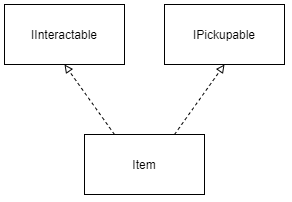

The diagram above was exported from draw.io. Its source (the exported page's mxGraphModel, read from the mxfile embedded in the PNG):
<mxGraphModel dx="1185" dy="662" grid="1" gridSize="10" guides="1" tooltips="1" connect="1" arrows="1" fold="1" page="1" pageScale="1" pageWidth="827" pageHeight="1169" math="0" shadow="0">
  <root>
    <mxCell id="WIyWlLk6GJQsqaUBKTNV-0" />
    <mxCell id="WIyWlLk6GJQsqaUBKTNV-1" parent="WIyWlLk6GJQsqaUBKTNV-0" />
    <mxCell id="bhIo_VjwBo2Ff_Jq8s8b-19" value="Item" style="rounded=0;whiteSpace=wrap;html=1;strokeWidth=1;fillColor=none;" vertex="1" parent="WIyWlLk6GJQsqaUBKTNV-1">
      <mxGeometry x="240" y="270" width="120" height="60" as="geometry" />
    </mxCell>
    <mxCell id="bhIo_VjwBo2Ff_Jq8s8b-24" value="IInteractable" style="rounded=0;whiteSpace=wrap;html=1;strokeWidth=1;fillColor=none;" vertex="1" parent="WIyWlLk6GJQsqaUBKTNV-1">
      <mxGeometry x="160" y="140" width="120" height="60" as="geometry" />
    </mxCell>
    <mxCell id="bhIo_VjwBo2Ff_Jq8s8b-25" value="IPickupable" style="rounded=0;whiteSpace=wrap;html=1;strokeWidth=1;fillColor=none;" vertex="1" parent="WIyWlLk6GJQsqaUBKTNV-1">
      <mxGeometry x="320" y="140" width="120" height="60" as="geometry" />
    </mxCell>
    <mxCell id="bhIo_VjwBo2Ff_Jq8s8b-31" value="" style="endArrow=block;html=1;dashed=1;strokeColor=#000000;strokeWidth=1;exitX=0.25;exitY=0;exitDx=0;exitDy=0;endFill=0;entryX=0.5;entryY=1;entryDx=0;entryDy=0;" edge="1" parent="WIyWlLk6GJQsqaUBKTNV-1" source="bhIo_VjwBo2Ff_Jq8s8b-19" target="bhIo_VjwBo2Ff_Jq8s8b-24">
      <mxGeometry width="50" height="50" relative="1" as="geometry">
        <mxPoint x="340" y="279.9999999999999" as="sourcePoint" />
        <mxPoint x="150" y="200" as="targetPoint" />
      </mxGeometry>
    </mxCell>
    <mxCell id="bhIo_VjwBo2Ff_Jq8s8b-37" value="" style="endArrow=block;html=1;dashed=1;strokeColor=#000000;strokeWidth=1;exitX=0.75;exitY=0;exitDx=0;exitDy=0;endFill=0;entryX=0.5;entryY=1;entryDx=0;entryDy=0;" edge="1" parent="WIyWlLk6GJQsqaUBKTNV-1" source="bhIo_VjwBo2Ff_Jq8s8b-19" target="bhIo_VjwBo2Ff_Jq8s8b-25">
      <mxGeometry width="50" height="50" relative="1" as="geometry">
        <mxPoint x="280" y="279.9999999999999" as="sourcePoint" />
        <mxPoint x="160" y="209.9999999999999" as="targetPoint" />
      </mxGeometry>
    </mxCell>
  </root>
</mxGraphModel>